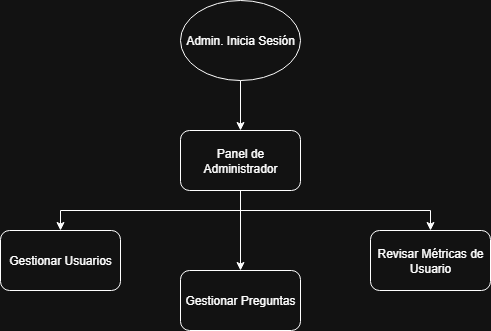

The diagram above was exported from draw.io. Its source (the exported page's mxGraphModel, read from the mxfile embedded in the PNG):
<mxGraphModel dx="1509" dy="830" grid="1" gridSize="10" guides="1" tooltips="1" connect="1" arrows="1" fold="1" page="1" pageScale="1" pageWidth="827" pageHeight="1169" math="0" shadow="0">
  <root>
    <mxCell id="0" />
    <mxCell id="1" parent="0" />
    <mxCell id="lE-lkSmk3hqVhJvjFyLq-6" value="" style="edgeStyle=orthogonalEdgeStyle;rounded=0;orthogonalLoop=1;jettySize=auto;html=1;" parent="1" source="lE-lkSmk3hqVhJvjFyLq-1" target="lE-lkSmk3hqVhJvjFyLq-5" edge="1">
      <mxGeometry relative="1" as="geometry" />
    </mxCell>
    <mxCell id="lE-lkSmk3hqVhJvjFyLq-1" value="Admin. Inicia Sesión" style="ellipse;whiteSpace=wrap;html=1;" parent="1" vertex="1">
      <mxGeometry x="360" y="30" width="120" height="80" as="geometry" />
    </mxCell>
    <mxCell id="lE-lkSmk3hqVhJvjFyLq-8" value="" style="edgeStyle=orthogonalEdgeStyle;rounded=0;orthogonalLoop=1;jettySize=auto;html=1;exitX=0.5;exitY=1;exitDx=0;exitDy=0;" parent="1" source="lE-lkSmk3hqVhJvjFyLq-5" target="lE-lkSmk3hqVhJvjFyLq-7" edge="1">
      <mxGeometry relative="1" as="geometry" />
    </mxCell>
    <mxCell id="lE-lkSmk3hqVhJvjFyLq-10" value="" style="edgeStyle=orthogonalEdgeStyle;rounded=0;orthogonalLoop=1;jettySize=auto;html=1;exitX=0.5;exitY=1;exitDx=0;exitDy=0;" parent="1" source="lE-lkSmk3hqVhJvjFyLq-5" target="lE-lkSmk3hqVhJvjFyLq-9" edge="1">
      <mxGeometry relative="1" as="geometry" />
    </mxCell>
    <mxCell id="lE-lkSmk3hqVhJvjFyLq-12" value="" style="edgeStyle=orthogonalEdgeStyle;rounded=0;orthogonalLoop=1;jettySize=auto;html=1;" parent="1" source="lE-lkSmk3hqVhJvjFyLq-5" target="lE-lkSmk3hqVhJvjFyLq-11" edge="1">
      <mxGeometry relative="1" as="geometry" />
    </mxCell>
    <mxCell id="lE-lkSmk3hqVhJvjFyLq-5" value="Panel de Administrador" style="rounded=1;whiteSpace=wrap;html=1;" parent="1" vertex="1">
      <mxGeometry x="360" y="160" width="120" height="60" as="geometry" />
    </mxCell>
    <mxCell id="lE-lkSmk3hqVhJvjFyLq-7" value="Revisar Métricas de Usuario" style="whiteSpace=wrap;html=1;rounded=1;" parent="1" vertex="1">
      <mxGeometry x="550" y="260" width="120" height="60" as="geometry" />
    </mxCell>
    <mxCell id="lE-lkSmk3hqVhJvjFyLq-9" value="Gestionar Usuarios" style="whiteSpace=wrap;html=1;rounded=1;" parent="1" vertex="1">
      <mxGeometry x="180" y="260" width="120" height="60" as="geometry" />
    </mxCell>
    <mxCell id="lE-lkSmk3hqVhJvjFyLq-11" value="Gestionar Preguntas" style="whiteSpace=wrap;html=1;rounded=1;" parent="1" vertex="1">
      <mxGeometry x="360" y="300" width="120" height="60" as="geometry" />
    </mxCell>
  </root>
</mxGraphModel>